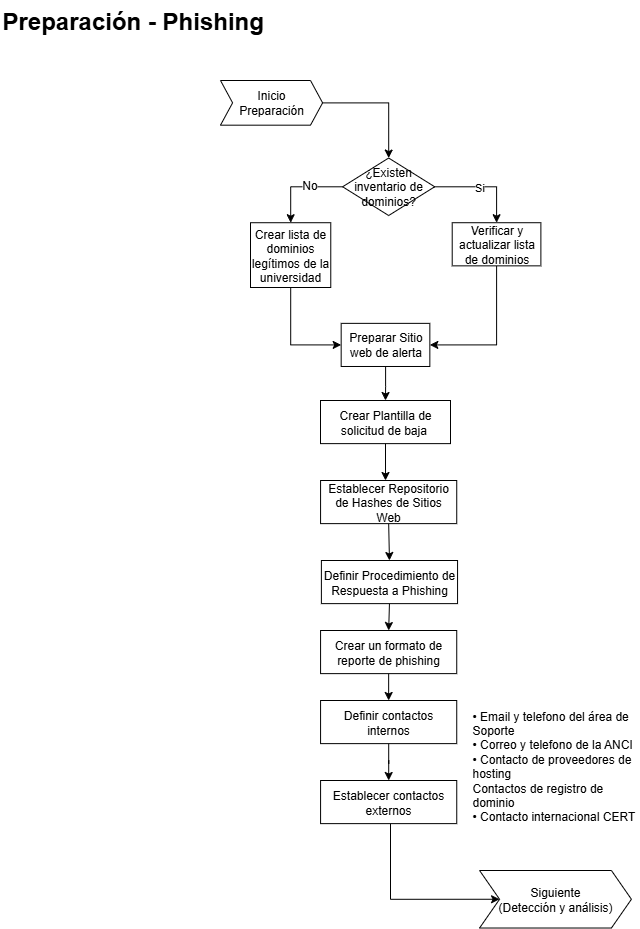

The diagram above was exported from draw.io. Its source (the exported page's mxGraphModel, read from the mxfile embedded in the PNG):
<mxGraphModel dx="1385" dy="756" grid="1" gridSize="10" guides="1" tooltips="1" connect="1" arrows="1" fold="1" page="1" pageScale="1" pageWidth="827" pageHeight="1169" math="0" shadow="0">
  <root>
    <mxCell id="0" />
    <mxCell id="1" parent="0" />
    <mxCell id="pyX70voe5BX_jp9APXqZ-1" value="&lt;h1 style=&quot;margin-top: 0px;&quot;&gt;&lt;span style=&quot;background-color: transparent; color: light-dark(rgb(0, 0, 0), rgb(255, 255, 255));&quot;&gt;Preparación - Phishing&lt;/span&gt;&lt;span style=&quot;font-size: 12px; font-weight: 400; background-color: transparent; color: light-dark(rgb(0, 0, 0), rgb(255, 255, 255));&quot;&gt;&amp;nbsp;&lt;/span&gt;&lt;/h1&gt;" style="text;html=1;whiteSpace=wrap;overflow=hidden;rounded=0;container=0;" vertex="1" parent="1">
      <mxGeometry width="351" height="50" as="geometry" />
    </mxCell>
    <mxCell id="pyX70voe5BX_jp9APXqZ-4" value="&lt;font&gt;Inicio &lt;br&gt;Preparación&lt;/font&gt;" style="shape=step;perimeter=stepPerimeter;whiteSpace=wrap;html=1;fixedSize=1;fontSize=12;container=0;size=12.100000000000023;" vertex="1" parent="1">
      <mxGeometry x="220" y="80" width="102.1" height="44.68" as="geometry" />
    </mxCell>
    <mxCell id="pyX70voe5BX_jp9APXqZ-5" value="" style="edgeStyle=orthogonalEdgeStyle;rounded=0;orthogonalLoop=1;jettySize=auto;html=1;fontSize=12;" edge="1" parent="1" source="pyX70voe5BX_jp9APXqZ-30" target="pyX70voe5BX_jp9APXqZ-9">
      <mxGeometry relative="1" as="geometry" />
    </mxCell>
    <mxCell id="pyX70voe5BX_jp9APXqZ-78" value="Si" style="edgeLabel;html=1;align=center;verticalAlign=middle;resizable=0;points=[];" vertex="1" connectable="0" parent="pyX70voe5BX_jp9APXqZ-5">
      <mxGeometry x="-0.0956" relative="1" as="geometry">
        <mxPoint as="offset" />
      </mxGeometry>
    </mxCell>
    <mxCell id="pyX70voe5BX_jp9APXqZ-6" value="" style="edgeStyle=orthogonalEdgeStyle;rounded=0;orthogonalLoop=1;jettySize=auto;html=1;fontSize=12;" edge="1" parent="1" source="pyX70voe5BX_jp9APXqZ-30" target="pyX70voe5BX_jp9APXqZ-12">
      <mxGeometry relative="1" as="geometry" />
    </mxCell>
    <mxCell id="pyX70voe5BX_jp9APXqZ-7" value="No" style="edgeLabel;html=1;align=center;verticalAlign=middle;resizable=0;points=[];fontSize=12;container=0;" connectable="0" vertex="1" parent="pyX70voe5BX_jp9APXqZ-6">
      <mxGeometry x="-0.2242" y="-2" relative="1" as="geometry">
        <mxPoint as="offset" />
      </mxGeometry>
    </mxCell>
    <mxCell id="pyX70voe5BX_jp9APXqZ-80" style="edgeStyle=orthogonalEdgeStyle;rounded=0;orthogonalLoop=1;jettySize=auto;html=1;entryX=1;entryY=0.5;entryDx=0;entryDy=0;" edge="1" parent="1" source="pyX70voe5BX_jp9APXqZ-9" target="pyX70voe5BX_jp9APXqZ-31">
      <mxGeometry relative="1" as="geometry">
        <Array as="points">
          <mxPoint x="496" y="344" />
        </Array>
      </mxGeometry>
    </mxCell>
    <mxCell id="pyX70voe5BX_jp9APXqZ-9" value="Verificar y actualizar lista de dominios" style="whiteSpace=wrap;html=1;fontSize=12;container=0;" vertex="1" parent="1">
      <mxGeometry x="451.7090386982806" y="222.21707238119902" width="88.6675617729361" height="43.13414476239804" as="geometry" />
    </mxCell>
    <mxCell id="pyX70voe5BX_jp9APXqZ-79" style="edgeStyle=orthogonalEdgeStyle;rounded=0;orthogonalLoop=1;jettySize=auto;html=1;entryX=0;entryY=0.5;entryDx=0;entryDy=0;" edge="1" parent="1" source="pyX70voe5BX_jp9APXqZ-12" target="pyX70voe5BX_jp9APXqZ-31">
      <mxGeometry relative="1" as="geometry">
        <Array as="points">
          <mxPoint x="290" y="344" />
        </Array>
      </mxGeometry>
    </mxCell>
    <mxCell id="pyX70voe5BX_jp9APXqZ-12" value="Crear lista de dominios legítimos de la universidad" style="whiteSpace=wrap;html=1;fontSize=12;container=0;" vertex="1" parent="1">
      <mxGeometry x="250" y="222.22" width="80.27" height="64.78" as="geometry" />
    </mxCell>
    <mxCell id="pyX70voe5BX_jp9APXqZ-29" value="" style="edgeStyle=orthogonalEdgeStyle;rounded=0;orthogonalLoop=1;jettySize=auto;html=1;fontSize=12;" edge="1" parent="1" source="pyX70voe5BX_jp9APXqZ-4" target="pyX70voe5BX_jp9APXqZ-30">
      <mxGeometry relative="1" as="geometry">
        <mxPoint x="367.84616006479416" y="143.13414476239802" as="targetPoint" />
        <mxPoint x="293.9565252540141" y="143.13414476239802" as="sourcePoint" />
      </mxGeometry>
    </mxCell>
    <mxCell id="pyX70voe5BX_jp9APXqZ-30" value="¿Existen inventario de dominios?" style="rhombus;whiteSpace=wrap;html=1;fontSize=12;container=0;" vertex="1" parent="1">
      <mxGeometry x="342.12" y="157.51999999999998" width="92.08" height="57.51" as="geometry" />
    </mxCell>
    <mxCell id="pyX70voe5BX_jp9APXqZ-96" style="edgeStyle=orthogonalEdgeStyle;rounded=0;orthogonalLoop=1;jettySize=auto;html=1;entryX=0.5;entryY=0;entryDx=0;entryDy=0;" edge="1" parent="1" source="pyX70voe5BX_jp9APXqZ-31" target="pyX70voe5BX_jp9APXqZ-81">
      <mxGeometry relative="1" as="geometry" />
    </mxCell>
    <mxCell id="pyX70voe5BX_jp9APXqZ-31" value="Preparar Sitio web de alerta" style="whiteSpace=wrap;html=1;fontSize=12;container=0;" vertex="1" parent="1">
      <mxGeometry x="340.6678383890494" y="322.85657904959214" width="88.6675617729361" height="43.13414476239804" as="geometry" />
    </mxCell>
    <mxCell id="pyX70voe5BX_jp9APXqZ-71" value="Siguiente &lt;br&gt;(Detección y análisis)" style="shape=step;perimeter=stepPerimeter;whiteSpace=wrap;html=1;fixedSize=1;fontSize=12;container=0;" vertex="1" parent="1">
      <mxGeometry x="479.07219970475626" y="870.0027252716208" width="151.8483751595226" height="57.513213188468924" as="geometry" />
    </mxCell>
    <mxCell id="pyX70voe5BX_jp9APXqZ-76" value="&lt;span style=&quot;text-align: center;&quot;&gt;• Email y telefono del área de Soporte&lt;/span&gt;&lt;div&gt;&lt;span style=&quot;text-align: center;&quot;&gt;• Correo y telefono de la ANCI&lt;/span&gt;&lt;br style=&quot;padding: 0px; margin: 0px; text-align: center;&quot;&gt;&lt;span style=&quot;text-align: center;&quot;&gt;• Contacto de proveedores de hosting&lt;br&gt;&lt;/span&gt;Contactos de registro de dominio&lt;br&gt;&lt;span style=&quot;text-align: center;&quot;&gt;• Contacto internacional CERT&lt;/span&gt;&lt;/div&gt;&lt;div&gt;&lt;span style=&quot;text-align: center;&quot;&gt;&lt;br&gt;&lt;/span&gt;&lt;/div&gt;&lt;div&gt;&lt;br&gt;&lt;/div&gt;" style="text;html=1;align=left;verticalAlign=middle;whiteSpace=wrap;rounded=0;fontSize=12;container=0;" vertex="1" parent="1">
      <mxGeometry x="470" y="720" width="170" height="120" as="geometry" />
    </mxCell>
    <mxCell id="pyX70voe5BX_jp9APXqZ-81" value="Crear Plantilla de solicitud de baja&amp;nbsp;" style="whiteSpace=wrap;html=1;fontSize=12;container=0;" vertex="1" parent="1">
      <mxGeometry x="320" y="400" width="130" height="43.13" as="geometry" />
    </mxCell>
    <mxCell id="pyX70voe5BX_jp9APXqZ-89" style="edgeStyle=orthogonalEdgeStyle;rounded=0;orthogonalLoop=1;jettySize=auto;html=1;exitX=0.5;exitY=1;exitDx=0;exitDy=0;entryX=0.5;entryY=0;entryDx=0;entryDy=0;" edge="1" parent="1" source="pyX70voe5BX_jp9APXqZ-85" target="pyX70voe5BX_jp9APXqZ-88">
      <mxGeometry relative="1" as="geometry" />
    </mxCell>
    <mxCell id="pyX70voe5BX_jp9APXqZ-85" value="Establecer Repositorio de Hashes de Sitios Web" style="whiteSpace=wrap;html=1;fontSize=12;container=0;" vertex="1" parent="1">
      <mxGeometry x="320.07000000000005" y="480" width="136.17" height="43.13" as="geometry" />
    </mxCell>
    <mxCell id="pyX70voe5BX_jp9APXqZ-91" style="edgeStyle=orthogonalEdgeStyle;rounded=0;orthogonalLoop=1;jettySize=auto;html=1;exitX=0.5;exitY=1;exitDx=0;exitDy=0;entryX=0.5;entryY=0;entryDx=0;entryDy=0;" edge="1" parent="1" source="pyX70voe5BX_jp9APXqZ-88" target="pyX70voe5BX_jp9APXqZ-90">
      <mxGeometry relative="1" as="geometry" />
    </mxCell>
    <mxCell id="pyX70voe5BX_jp9APXqZ-88" value="Definir Procedimiento de Respuesta a Phishing" style="whiteSpace=wrap;html=1;fontSize=12;container=0;" vertex="1" parent="1">
      <mxGeometry x="320.89" y="560" width="136.17" height="43.13" as="geometry" />
    </mxCell>
    <mxCell id="pyX70voe5BX_jp9APXqZ-93" style="edgeStyle=orthogonalEdgeStyle;rounded=0;orthogonalLoop=1;jettySize=auto;html=1;exitX=0.5;exitY=1;exitDx=0;exitDy=0;entryX=0.5;entryY=0;entryDx=0;entryDy=0;" edge="1" parent="1" source="pyX70voe5BX_jp9APXqZ-90" target="pyX70voe5BX_jp9APXqZ-92">
      <mxGeometry relative="1" as="geometry" />
    </mxCell>
    <mxCell id="pyX70voe5BX_jp9APXqZ-90" value="Crear un formato de reporte de phishing" style="whiteSpace=wrap;html=1;fontSize=12;container=0;" vertex="1" parent="1">
      <mxGeometry x="320.07" y="630" width="136.17" height="43.13" as="geometry" />
    </mxCell>
    <mxCell id="pyX70voe5BX_jp9APXqZ-95" style="edgeStyle=orthogonalEdgeStyle;rounded=0;orthogonalLoop=1;jettySize=auto;html=1;" edge="1" parent="1" source="pyX70voe5BX_jp9APXqZ-92" target="pyX70voe5BX_jp9APXqZ-94">
      <mxGeometry relative="1" as="geometry" />
    </mxCell>
    <mxCell id="pyX70voe5BX_jp9APXqZ-92" value="Definir contactos internos" style="whiteSpace=wrap;html=1;fontSize=12;container=0;" vertex="1" parent="1">
      <mxGeometry x="320.07" y="700" width="136.17" height="43.13" as="geometry" />
    </mxCell>
    <mxCell id="pyX70voe5BX_jp9APXqZ-98" style="edgeStyle=orthogonalEdgeStyle;rounded=0;orthogonalLoop=1;jettySize=auto;html=1;entryX=0;entryY=0.5;entryDx=0;entryDy=0;" edge="1" parent="1" source="pyX70voe5BX_jp9APXqZ-94" target="pyX70voe5BX_jp9APXqZ-71">
      <mxGeometry relative="1" as="geometry">
        <Array as="points">
          <mxPoint x="390" y="899" />
        </Array>
      </mxGeometry>
    </mxCell>
    <mxCell id="pyX70voe5BX_jp9APXqZ-94" value="Establecer contactos externos" style="whiteSpace=wrap;html=1;fontSize=12;container=0;" vertex="1" parent="1">
      <mxGeometry x="320.08" y="780" width="136.17" height="43.13" as="geometry" />
    </mxCell>
    <mxCell id="pyX70voe5BX_jp9APXqZ-97" style="edgeStyle=orthogonalEdgeStyle;rounded=0;orthogonalLoop=1;jettySize=auto;html=1;entryX=0.477;entryY=0;entryDx=0;entryDy=0;entryPerimeter=0;" edge="1" parent="1" source="pyX70voe5BX_jp9APXqZ-81" target="pyX70voe5BX_jp9APXqZ-85">
      <mxGeometry relative="1" as="geometry" />
    </mxCell>
  </root>
</mxGraphModel>